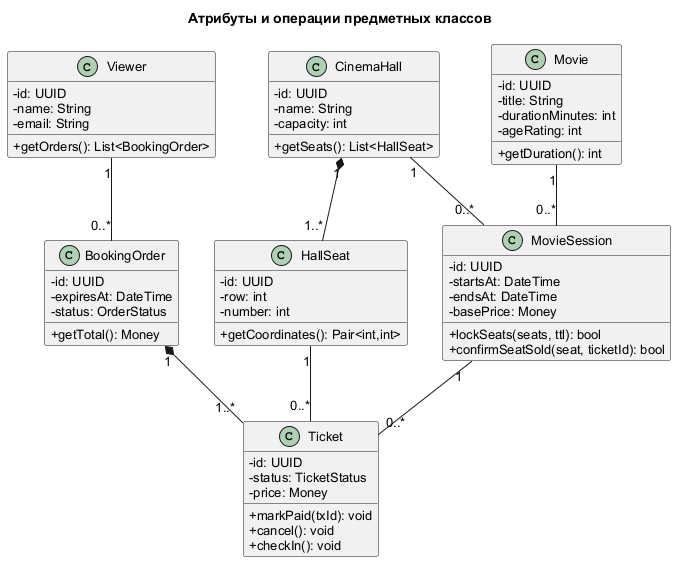

The diagram above was rendered by PlantUML. Its source (embedded in the PNG):
@startuml
skinparam defaultFontName Arial
skinparam defaultFontSize 13
skinparam shadowing false
skinparam classAttributeIconSize 0
title Атрибуты и операции предметных классов
class Viewer {
  -id: UUID
  -name: String
  -email: String
  +getOrders(): List<BookingOrder>
}
class Movie {
  -id: UUID
  -title: String
  -durationMinutes: int
  -ageRating: int
  +getDuration(): int
}
class CinemaHall {
  -id: UUID
  -name: String
  -capacity: int
  +getSeats(): List<HallSeat>
}
class HallSeat {
  -id: UUID
  -row: int
  -number: int
  +getCoordinates(): Pair<int,int>
}
class MovieSession {
  -id: UUID
  -startsAt: DateTime
  -endsAt: DateTime
  -basePrice: Money
  +lockSeats(seats, ttl): bool
  +confirmSeatSold(seat, ticketId): bool
}
class BookingOrder {
  -id: UUID
  -expiresAt: DateTime
  -status: OrderStatus
  +getTotal(): Money
}
class Ticket {
  -id: UUID
  -status: TicketStatus
  -price: Money
  +markPaid(txId): void
  +cancel(): void
  +checkIn(): void
}
Viewer "1" -- "0..*" BookingOrder
Movie "1" -- "0..*" MovieSession
CinemaHall "1" *-- "1..*" HallSeat
CinemaHall "1" -- "0..*" MovieSession
BookingOrder "1" *-- "1..*" Ticket
MovieSession "1" -- "0..*" Ticket
HallSeat "1" -- "0..*" Ticket
@enduml